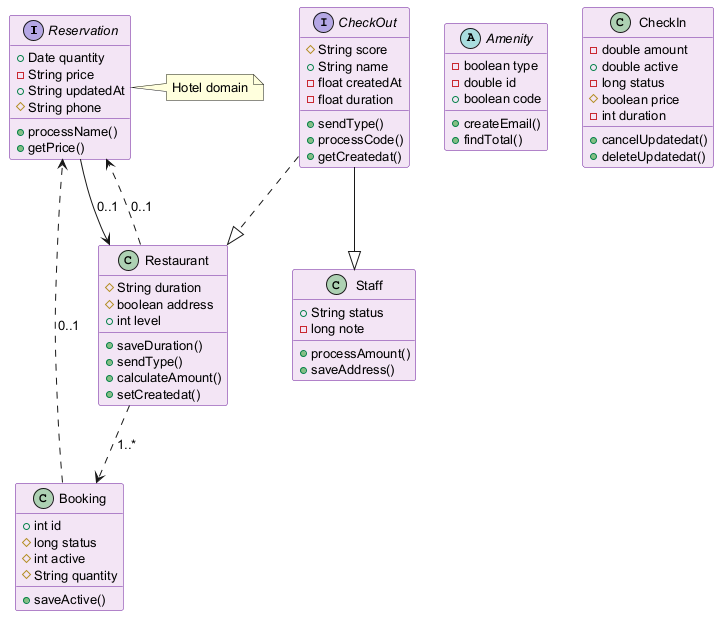

The diagram above was rendered by PlantUML. Its source (embedded in the PNG):
@startuml
skinparam backgroundColor #FFFFFF
skinparam classBackgroundColor #F3E5F5
skinparam classBorderColor #6A1B9A
skinparam defaultFontSize 13
interface Reservation {
  +Date quantity
  -String price
  +String updatedAt
  #String phone
  +processName()
  +getPrice()
}
abstract class Amenity {
  -boolean type
  -double id
  +boolean code
  +createEmail()
  +findTotal()
}
class Booking {
  +int id
  #long status
  #int active
  #String quantity
  +saveActive()
}
class Restaurant {
  #String duration
  #boolean address
  +int level
  +saveDuration()
  +sendType()
  +calculateAmount()
  +setCreatedat()
}
interface CheckOut {
  #String score
  +String name
  -float createdAt
  -float duration
  +sendType()
  +processCode()
  +getCreatedat()
}
class CheckIn {
  -double amount
  +double active
  -long status
  #boolean price
  -int duration
  +cancelUpdatedat()
  +deleteUpdatedat()
}
class Staff {
  +String status
  -long note
  +processAmount()
  +saveAddress()
}
CheckOut ..|> Restaurant
Reservation --> Restaurant : "0..1"
Restaurant ..> Booking : "1..*"
Booking ..> Reservation : "0..1"
Restaurant ..> Reservation : "0..1"
CheckOut --|> Staff
note right of Reservation : Hotel domain
@enduml